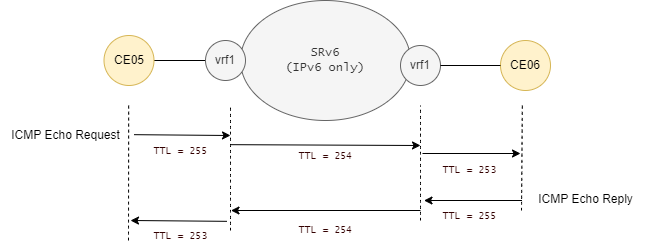

The diagram above was exported from draw.io. Its source (the exported page's mxGraphModel, read from the mxfile embedded in the PNG):
<mxGraphModel dx="1010" dy="720" grid="1" gridSize="10" guides="1" tooltips="1" connect="1" arrows="1" fold="1" page="1" pageScale="1" pageWidth="1169" pageHeight="1654" math="0" shadow="0">
  <root>
    <mxCell id="0" />
    <mxCell id="1" parent="0" />
    <mxCell id="96" value="SRv6&lt;br&gt;(IPv6 only)" style="ellipse;whiteSpace=wrap;html=1;strokeColor=#666666;strokeWidth=1;fontFamily=Lucida Console;fontSize=12;fontColor=#333333;fillColor=#f5f5f5;" vertex="1" parent="1">
      <mxGeometry x="280" y="40" width="170" height="120" as="geometry" />
    </mxCell>
    <mxCell id="93" value="" style="endArrow=none;html=1;exitX=1;exitY=0.5;exitDx=0;exitDy=0;entryX=0;entryY=0.5;entryDx=0;entryDy=0;endFill=0;" edge="1" parent="1" source="94" target="97">
      <mxGeometry width="50" height="50" relative="1" as="geometry">
        <mxPoint x="600" y="265" as="sourcePoint" />
        <mxPoint x="220" y="125" as="targetPoint" />
      </mxGeometry>
    </mxCell>
    <mxCell id="94" value="CE05" style="ellipse;whiteSpace=wrap;html=1;fillColor=#fff2cc;strokeColor=#d6b656;" vertex="1" parent="1">
      <mxGeometry x="143.5" y="75" width="50" height="50" as="geometry" />
    </mxCell>
    <mxCell id="97" value="vrf1" style="ellipse;whiteSpace=wrap;html=1;fillColor=#f5f5f5;strokeColor=#666666;fontColor=#333333;" vertex="1" parent="1">
      <mxGeometry x="245" y="79.99999999999994" width="40" height="40" as="geometry" />
    </mxCell>
    <mxCell id="99" value="vrf1" style="ellipse;whiteSpace=wrap;html=1;fillColor=#f5f5f5;strokeColor=#666666;fontColor=#333333;" vertex="1" parent="1">
      <mxGeometry x="440" y="84.99999999999994" width="40" height="40" as="geometry" />
    </mxCell>
    <mxCell id="100" value="CE06" style="ellipse;whiteSpace=wrap;html=1;fillColor=#fff2cc;strokeColor=#d6b656;" vertex="1" parent="1">
      <mxGeometry x="540" y="80" width="50" height="50" as="geometry" />
    </mxCell>
    <mxCell id="101" value="" style="endArrow=none;html=1;entryX=0;entryY=0.5;entryDx=0;entryDy=0;exitX=1;exitY=0.5;exitDx=0;exitDy=0;endFill=0;" edge="1" parent="1" source="99" target="100">
      <mxGeometry width="50" height="50" relative="1" as="geometry">
        <mxPoint x="480" y="105" as="sourcePoint" />
        <mxPoint x="145" y="110" as="targetPoint" />
      </mxGeometry>
    </mxCell>
    <mxCell id="102" value="" style="endArrow=none;dashed=1;html=1;fontFamily=Lucida Console;fontSize=10;fontColor=#FF0000;curved=1;" edge="1" parent="1">
      <mxGeometry width="50" height="50" relative="1" as="geometry">
        <mxPoint x="168" y="280" as="sourcePoint" />
        <mxPoint x="168.16000000000008" y="144.9999999999999" as="targetPoint" />
      </mxGeometry>
    </mxCell>
    <mxCell id="103" value="" style="endArrow=none;dashed=1;html=1;fontFamily=Lucida Console;fontSize=10;fontColor=#FF0000;curved=1;" edge="1" parent="1">
      <mxGeometry width="50" height="50" relative="1" as="geometry">
        <mxPoint x="270" y="270" as="sourcePoint" />
        <mxPoint x="270" y="145" as="targetPoint" />
      </mxGeometry>
    </mxCell>
    <mxCell id="104" value="TTL = 255" style="text;html=1;align=center;verticalAlign=middle;resizable=0;points=[];autosize=1;strokeColor=none;fillColor=none;fontSize=10;fontFamily=Lucida Console;fontColor=#330000;" vertex="1" parent="1">
      <mxGeometry x="180" y="175" width="80" height="30" as="geometry" />
    </mxCell>
    <mxCell id="105" value="TTL = 254" style="text;html=1;align=center;verticalAlign=middle;resizable=0;points=[];autosize=1;strokeColor=none;fillColor=none;fontSize=10;fontFamily=Lucida Console;fontColor=#330000;" vertex="1" parent="1">
      <mxGeometry x="325" y="180" width="80" height="30" as="geometry" />
    </mxCell>
    <mxCell id="107" value="" style="endArrow=classic;html=1;exitX=1;exitY=0.5;exitDx=0;exitDy=0;" edge="1" parent="1">
      <mxGeometry width="50" height="50" relative="1" as="geometry">
        <mxPoint x="173.5" y="174.17000000000002" as="sourcePoint" />
        <mxPoint x="270" y="175" as="targetPoint" />
      </mxGeometry>
    </mxCell>
    <mxCell id="108" value="" style="endArrow=classic;html=1;exitX=1;exitY=0.5;exitDx=0;exitDy=0;" edge="1" parent="1">
      <mxGeometry width="50" height="50" relative="1" as="geometry">
        <mxPoint x="270.5" y="184.17000000000007" as="sourcePoint" />
        <mxPoint x="460" y="185" as="targetPoint" />
      </mxGeometry>
    </mxCell>
    <mxCell id="109" value="" style="endArrow=none;dashed=1;html=1;fontFamily=Lucida Console;fontSize=10;fontColor=#FF0000;curved=1;" edge="1" parent="1">
      <mxGeometry width="50" height="50" relative="1" as="geometry">
        <mxPoint x="561" y="250" as="sourcePoint" />
        <mxPoint x="561.8399999999999" y="145" as="targetPoint" />
      </mxGeometry>
    </mxCell>
    <mxCell id="110" value="" style="endArrow=none;dashed=1;html=1;fontFamily=Lucida Console;fontSize=10;fontColor=#FF0000;curved=1;" edge="1" parent="1">
      <mxGeometry width="50" height="50" relative="1" as="geometry">
        <mxPoint x="460" y="260" as="sourcePoint" />
        <mxPoint x="460" y="145" as="targetPoint" />
      </mxGeometry>
    </mxCell>
    <mxCell id="111" value="TTL = 253" style="text;html=1;align=center;verticalAlign=middle;resizable=0;points=[];autosize=1;strokeColor=none;fillColor=none;fontSize=10;fontFamily=Lucida Console;fontColor=#330000;" vertex="1" parent="1">
      <mxGeometry x="468.5" y="193.83" width="80" height="30" as="geometry" />
    </mxCell>
    <mxCell id="112" value="" style="endArrow=classic;html=1;exitX=1;exitY=0.5;exitDx=0;exitDy=0;" edge="1" parent="1">
      <mxGeometry width="50" height="50" relative="1" as="geometry">
        <mxPoint x="462" y="193.00000000000009" as="sourcePoint" />
        <mxPoint x="560" y="193" as="targetPoint" />
      </mxGeometry>
    </mxCell>
    <mxCell id="113" value="ICMP Echo Request" style="text;html=1;align=center;verticalAlign=middle;resizable=0;points=[];autosize=1;strokeColor=none;fillColor=none;" vertex="1" parent="1">
      <mxGeometry x="40" y="160" width="130" height="30" as="geometry" />
    </mxCell>
    <mxCell id="114" value="" style="endArrow=none;html=1;exitX=1;exitY=0.5;exitDx=0;exitDy=0;startArrow=classic;startFill=1;endFill=0;" edge="1" parent="1">
      <mxGeometry width="50" height="50" relative="1" as="geometry">
        <mxPoint x="463.5" y="240.0000000000001" as="sourcePoint" />
        <mxPoint x="561.5" y="240" as="targetPoint" />
      </mxGeometry>
    </mxCell>
    <mxCell id="115" value="TTL = 255" style="text;html=1;align=center;verticalAlign=middle;resizable=0;points=[];autosize=1;strokeColor=none;fillColor=none;fontSize=10;fontFamily=Lucida Console;fontColor=#330000;" vertex="1" parent="1">
      <mxGeometry x="468.5" y="240" width="80" height="30" as="geometry" />
    </mxCell>
    <mxCell id="116" value="" style="endArrow=none;html=1;exitX=1;exitY=0.5;exitDx=0;exitDy=0;endFill=0;startArrow=classic;startFill=1;" edge="1" parent="1">
      <mxGeometry width="50" height="50" relative="1" as="geometry">
        <mxPoint x="270.5" y="250.00000000000006" as="sourcePoint" />
        <mxPoint x="460" y="250" as="targetPoint" />
      </mxGeometry>
    </mxCell>
    <mxCell id="117" value="TTL = 254" style="text;html=1;align=center;verticalAlign=middle;resizable=0;points=[];autosize=1;strokeColor=none;fillColor=none;fontSize=10;fontFamily=Lucida Console;fontColor=#330000;" vertex="1" parent="1">
      <mxGeometry x="325" y="253.83" width="80" height="30" as="geometry" />
    </mxCell>
    <mxCell id="118" value="" style="endArrow=none;html=1;exitX=1;exitY=0.5;exitDx=0;exitDy=0;endFill=0;startArrow=classic;startFill=1;" edge="1" parent="1">
      <mxGeometry width="50" height="50" relative="1" as="geometry">
        <mxPoint x="170" y="260" as="sourcePoint" />
        <mxPoint x="266.5" y="260.83" as="targetPoint" />
      </mxGeometry>
    </mxCell>
    <mxCell id="119" value="TTL = 253" style="text;html=1;align=center;verticalAlign=middle;resizable=0;points=[];autosize=1;strokeColor=none;fillColor=none;fontSize=10;fontFamily=Lucida Console;fontColor=#330000;" vertex="1" parent="1">
      <mxGeometry x="180" y="260" width="80" height="30" as="geometry" />
    </mxCell>
    <mxCell id="120" value="ICMP Echo Reply" style="text;html=1;align=center;verticalAlign=middle;resizable=0;points=[];autosize=1;strokeColor=none;fillColor=none;" vertex="1" parent="1">
      <mxGeometry x="565" y="223.83" width="120" height="30" as="geometry" />
    </mxCell>
  </root>
</mxGraphModel>